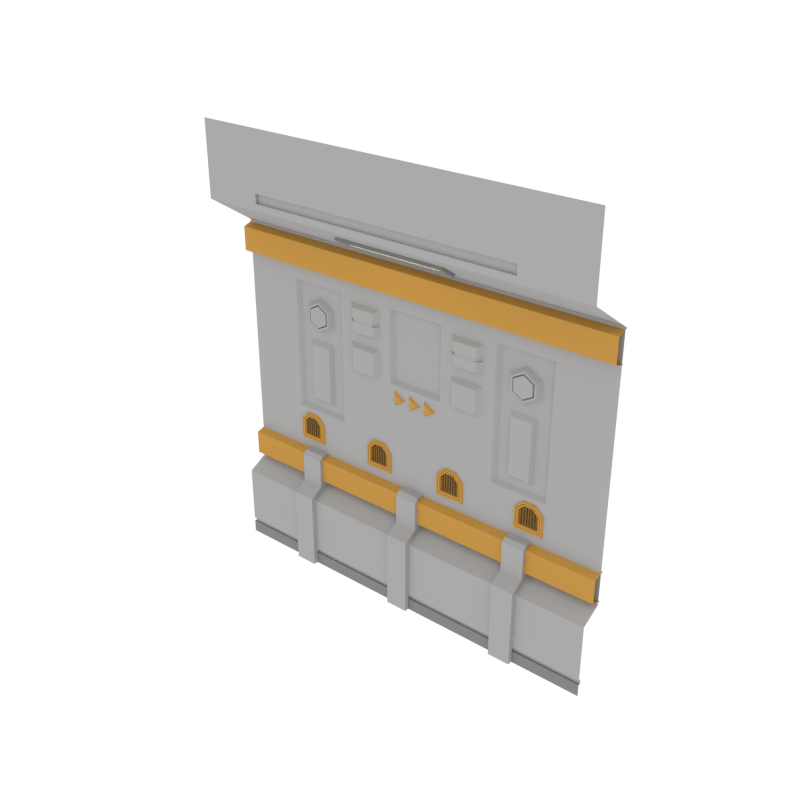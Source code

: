 # Source: Wall_3.blend  (saved by Blender 2.79.0; exported with 4.5.12 LTS)
import bpy
from mathutils import Matrix  # noqa: F401  (used for matrix-valued properties, if any)

bpy.ops.wm.read_factory_settings(use_empty=True)
scene = bpy.context.scene
scene.name = 'Scene'

# ---- collections
col_collection_1 = bpy.data.collections.new('Collection 1'); scene.collection.children.link(col_collection_1)

# ---- materials (node trees are filled in below, after node groups)
mat_main = bpy.data.materials.new('Main')
mat_main.alpha_threshold = 0.0
mat_main.diffuse_color = (0.402, 0.402, 0.402, 1.0)
mat_main.roughness = 0.5
mat_accent = bpy.data.materials.new('Accent')
mat_accent.alpha_threshold = 0.0
mat_accent.diffuse_color = (0.5596, 0.2977, 0.06679, 1.0)
mat_accent.roughness = 0.5
mat_light = bpy.data.materials.new('Light')
mat_light.alpha_threshold = 0.0
mat_light.diffuse_color = (0.4869, 0.4869, 0.4869, 1.0)
mat_light.roughness = 0.5
mat_darkgrey = bpy.data.materials.new('DarkGrey')
mat_darkgrey.alpha_threshold = 0.0
mat_darkgrey.diffuse_color = (0.2395, 0.2395, 0.2395, 1.0)
mat_darkgrey.roughness = 0.5
mat_darkaccent = bpy.data.materials.new('DarkAccent')
mat_darkaccent.alpha_threshold = 0.0
mat_darkaccent.diffuse_color = (0.2266, 0.1234, 0.03015, 1.0)
mat_darkaccent.roughness = 0.5
mat_black = bpy.data.materials.new('Black')
mat_black.alpha_threshold = 0.0
mat_black.diffuse_color = (0.04203, 0.04203, 0.04203, 1.0)
mat_black.roughness = 0.5

# ---- node groups
ng_auto_smooth = bpy.data.node_groups.new('Auto Smooth', 'GeometryNodeTree')
_s = ng_auto_smooth.interface.new_socket(name='Geometry', in_out='OUTPUT', socket_type='NodeSocketGeometry')
_s = ng_auto_smooth.interface.new_socket(name='Geometry', in_out='INPUT', socket_type='NodeSocketGeometry')
_s = ng_auto_smooth.interface.new_socket(name='Angle', in_out='INPUT', socket_type='NodeSocketFloat')
_s.subtype = 'ANGLE'
_s.min_value = 0.0
_s.max_value = 3.142
ng_auto_smooth.is_modifier = True
_N = ng_auto_smooth.nodes; _L = ng_auto_smooth.links
n0 = _N.new('NodeGroupOutput'); n0.name = 'Group Output'; n0.location = (480, -100)
n1 = _N.new('NodeGroupInput'); n1.name = 'Group Input'; n1.location = (-420, -300)
n2 = _N.new('NodeGroupInput'); n2.name = 'Group Input.001'; n2.location = (-60, -100)
n3 = _N.new('GeometryNodeSetShadeSmooth'); n3.name = 'Set Shade Smooth'; n3.location = (120, -100)
n3.domain = 'EDGE'
n4 = _N.new('GeometryNodeSetShadeSmooth'); n4.name = 'Set Shade Smooth.001'; n4.location = (300, -100)
n5 = _N.new('GeometryNodeInputMeshEdgeAngle'); n5.name = 'Edge Angle'; n5.location = (-420, -220)
n6 = _N.new('GeometryNodeInputEdgeSmooth'); n6.name = 'Is Edge Smooth'; n6.location = (-60, -160)
n7 = _N.new('GeometryNodeInputShadeSmooth'); n7.name = 'Is Face Smooth'; n7.location = (-240, -340)
n8 = _N.new('FunctionNodeBooleanMath'); n8.name = 'Boolean Math'; n8.location = (-60, -220)
n9 = _N.new('FunctionNodeCompare'); n9.name = 'Compare'; n9.location = (-240, -180)
n9.operation = 'LESS_EQUAL'
_L.new(n5.outputs[0], n9.inputs[0])
_L.new(n4.outputs[0], n0.inputs[0])
_L.new(n1.outputs[1], n9.inputs[1])
_L.new(n9.outputs[0], n8.inputs[0])
_L.new(n7.outputs[0], n8.inputs[1])
_L.new(n2.outputs[0], n3.inputs[0])
_L.new(n6.outputs[0], n3.inputs[1])
_L.new(n3.outputs[0], n4.inputs[0])
_L.new(n8.outputs[0], n3.inputs[2])
n0.is_active_output = True

# ---- material node trees
mat_light.use_nodes = True; mat_light.node_tree.nodes.clear()
_N = mat_light.node_tree.nodes; _L = mat_light.node_tree.links
n0 = _N.new('ShaderNodeOutputMaterial'); n0.name = 'Material Output'; n0.location = (300, 300)
n1 = _N.new('ShaderNodeEmission'); n1.name = 'Emission'; n1.location = (10, 300)
n1.inputs[0].default_value = (1.0, 0.812, 0.3343, 1.0)
n1.inputs[1].default_value = 3.1
_L.new(n1.outputs[0], n0.inputs[0])
n0.is_active_output = True

# ---- world
world_world = bpy.data.worlds.new('World'); scene.world = world_world
world_world.color = (1.0, 1.0, 1.0)
world_world.use_sun_shadow = False
world_world.sun_shadow_jitter_overblur = 0.0
world_world.cycles.sampling_method = 'NONE'
world_world.cycles.sample_map_resolution = 256

# ---- meshes
me_plane_056 = bpy.data.meshes.new('Plane.056')
me_plane_056.from_pydata([(2.0, 8.941e-08, 0.0), (2.0, 0.2064, 3.399), (-2.0, -8.941e-08, 0.0), (-2.0, 0.2064, 3.399), (2.0, -0.2557, 4.431), (-2.0, -0.2557, 4.431), (2.0, 0.2064, 0.8535), (-2.0, 0.2064, 0.8535), (-2.0, -1.043e-07, 0.7412), (2.0, 7.451e-08, 0.7412), (-2.0, -0.2557, 3.704), (2.0, -0.2557, 3.704), (2.0, 0.235, 3.383), (-2.0, 0.235, 3.383), (2.0, 0.1211, 3.348), (-2.0, 0.1211, 3.348), (2.0, 0.1211, 3.112), (-2.0, 0.1211, 3.112), (2.0, 0.2373, 3.077), (-2.0, 0.2373, 3.077), (2.0, 0.235, 1.181), (-2.0, 0.235, 1.181), (2.0, 0.1211, 1.147), (-2.0, 0.1211, 1.147), (2.0, 0.1211, 0.91), (-2.0, 0.1211, 0.91), (2.0, 0.2373, 0.8757), (-2.0, 0.2373, 0.8757), (0.5339, 0.06092, 3.504), (-0.6201, 0.06092, 3.504), (-0.6201, -0.1006, 3.61), (0.5339, -0.1006, 3.61), (0.5339, 0.04097, 3.474), (-0.6201, 0.04097, 3.474), (-0.6201, -0.1206, 3.58), (0.5339, -0.1206, 3.58), (2.0, -0.2557, 3.767), (-2.0, -0.2557, 3.767), (2.0, -0.2557, 3.86), (-2.0, -0.2557, 3.86), (1.429, 0.022, 0.1655), (0.8571, 0.022, 0.1655), (1.325, 0.2064, 3.399), (-1.412, 0.2064, 3.399), (1.325, -0.2557, 4.431), (-1.412, -0.2557, 4.431), (0.2857, 0.022, 0.1655), (-0.2857, 0.022, 0.1655), (-0.8571, 0.022, 0.1655), (-1.429, 0.022, 0.1655), (1.325, -0.2557, 3.704), (-1.412, -0.2557, 3.704), (1.325, -0.2557, 3.767), (-1.412, -0.2557, 3.767), (1.325, -0.2557, 3.86), (-1.412, -0.2557, 3.86), (1.325, -0.2271, 3.767), (-1.412, -0.2271, 3.767), (1.325, -0.2271, 3.86), (-1.412, -0.2271, 3.86), (-0.8642, -0.2557, 3.704), (-0.3168, -0.2557, 3.704), (0.2306, -0.2557, 3.704), (0.778, -0.2557, 3.704), (-0.8642, -0.2557, 4.431), (-0.3168, -0.2557, 4.431), (0.2306, -0.2557, 4.431), (0.778, -0.2557, 4.431), (-0.8642, 0.2064, 3.399), (-0.3168, 0.2064, 3.399), (-1.429, 0.2064, 1.615), (2.0, 0.2064, 2.94), (-2.0, 0.2064, 2.94), (-0.8571, 0.2064, 1.615), (0.2306, 0.2064, 3.399), (-0.2857, 0.2064, 2.21), (0.2857, 0.2064, 2.21), (0.8571, 0.2064, 1.615), (1.429, 0.2064, 1.615), (0.778, 0.2064, 3.399), (1.429, 6.386e-08, 0.0), (0.8571, 3.832e-08, 0.0), (0.2857, 1.277e-08, 0.0), (-0.2857, -1.277e-08, 0.0), (-0.8571, -3.832e-08, 0.0), (-1.429, -6.386e-08, 0.0), (1.429, 0.022, 0.1205), (0.8571, 0.022, 0.1205), (0.2857, 0.022, 0.1205), (-0.2857, 0.022, 0.1205), (-0.8571, 0.022, 0.1205), (-2.0, 0.2064, 1.615), (-1.429, 0.022, 0.1205), (1.429, 6.019e-08, 0.1655), (0.8571, 3.471e-08, 0.1655), (-0.8642, -0.2271, 3.86), (-0.3168, -0.2271, 3.86), (0.2306, -0.2271, 3.86), (0.778, -0.2271, 3.86), (-0.8642, -0.2271, 3.767), (-0.3168, -0.2271, 3.767), (0.2306, -0.2271, 3.767), (0.778, -0.2271, 3.767), (2.0, 0.2064, 1.615), (-1.315, -0.04581, 0.0), (-1.091, -0.04581, 0.0), (-1.315, 0.2435, 0.0), (-1.315, 0.2435, 0.8754), (-1.091, 0.2435, 0.0), (-1.091, 0.2435, 0.8754), (-1.315, -0.04581, 0.7771), (-1.315, 0.09027, 0.8525), (-1.091, 0.09027, 0.8525), (-1.091, -0.04581, 0.7771), (-0.117, -0.04581, 0.0), (0.107, -0.04581, 0.0), (-0.117, 0.2435, 0.0), (-0.117, 0.2435, 0.8754), (0.107, 0.2435, 0.0), (0.107, 0.2435, 0.8754), (-0.117, -0.04581, 0.7771), (-0.117, 0.09027, 0.8525), (0.107, 0.09027, 0.8525), (0.107, -0.04581, 0.7771), (1.081, -0.04581, 0.0), (1.305, -0.04581, 0.0), (1.081, 0.2435, 0.0), (1.081, 0.2435, 0.8754), (1.305, 0.2435, 0.0), (1.305, 0.2435, 0.8754), (1.081, -0.04581, 0.7771), (1.081, 0.09027, 0.8525), (1.305, 0.09027, 0.8525), (1.305, -0.04581, 0.7771), (0.2857, 9.218e-09, 0.1655), (-0.2857, -1.627e-08, 0.1655), (-0.8571, -4.176e-08, 0.1655), (-1.429, -6.725e-08, 0.1655), (1.429, 6.032e-08, 0.1205), (0.8571, 3.496e-08, 0.1205), (0.2857, 9.605e-09, 0.1205), (-0.2857, -1.575e-08, 0.1205), (-0.8571, -4.111e-08, 0.1205), (-1.429, -6.647e-08, 0.1205), (1.429, 0.2064, 2.94), (0.8571, 0.2064, 2.94), (0.2857, 0.2064, 2.94), (-0.2857, 0.2064, 2.94), (-0.8571, 0.2064, 2.94), (-1.429, 0.2064, 2.94), (0.4815, 0.008428, 3.495), (-0.5677, 0.008428, 3.495), (-0.5677, -0.08927, 3.559), (0.4815, -0.08927, 3.559), (0.4497, -0.006625, 3.519), (-0.5359, -0.006625, 3.519), (-0.5359, -0.06527, 3.558), (0.4497, -0.06527, 3.558), (-1.315, 0.2435, 1.186), (-1.091, 0.2435, 1.186), (-0.117, 0.2435, 1.186), (0.107, 0.2435, 1.186), (1.081, 0.2435, 1.186), (1.305, 0.2435, 1.186), (-1.091, 0.1282, 1.186), (-1.091, 0.09027, 1.148), (-1.315, 0.09027, 1.148), (-1.315, 0.1282, 1.186), (0.107, 0.1282, 1.186), (0.107, 0.09027, 1.148), (-0.117, 0.09027, 1.148), (-0.117, 0.1282, 1.186), (1.305, 0.1282, 1.186), (1.305, 0.09027, 1.148), (1.081, 0.09027, 1.148), (1.081, 0.1282, 1.186), (-2.0, -9.183e-08, 0.1205), (2.0, 8.568e-08, 0.1205), (1.429, 4.896e-08, 0.7412), (0.8571, 2.342e-08, 0.7412), (0.2857, -2.129e-09, 0.7412), (-0.8642, -0.2557, 3.86), (-0.3168, -0.2557, 3.86), (2.0, 8.568e-08, 0.1655), (-0.2857, -2.767e-08, 0.7412), (-0.8571, -5.322e-08, 0.7412), (-1.429, -7.876e-08, 0.7412), (0.2306, -0.2557, 3.86), (0.778, -0.2557, 3.86), (-2.0, -9.273e-08, 0.1655), (-2.0, 0.022, 0.1655), (-2.0, 0.022, 0.1205), (1.429, 0.2064, 0.8535), (-0.8642, -0.2557, 3.767), (0.8571, 0.2064, 0.8535), (-0.3168, -0.2557, 3.767), (0.2857, 0.2064, 0.8535), (2.0, 0.022, 0.1205), (2.0, 0.022, 0.1655), (-0.2857, 0.2064, 0.8535), (-0.8571, 0.2064, 0.8535), (-1.429, 0.2064, 0.8535), (0.2306, -0.2557, 3.767), (0.778, -0.2557, 3.767), (-1.388, 0.2442, 2.909), (-0.8979, 0.2442, 2.909), (-0.8979, 0.2442, 1.646), (-1.388, 0.2442, 1.646), (0.245, 0.2442, 2.241), (-0.245, 0.2442, 2.241), (0.8979, 0.2442, 2.909), (1.388, 0.2442, 2.909), (-0.245, 0.2442, 2.909), (0.245, 0.2442, 2.909), (1.388, 0.2442, 1.646), (0.8979, 0.2442, 1.646), (-0.2114, 0.1816, 2.134), (-0.1318, 0.1816, 2.086), (-0.229, 0.2086, 2.166), (-0.09673, 0.2086, 2.086), (-0.2114, 0.1816, 2.037), (-0.229, 0.2086, 2.005), (-0.03952, 0.1816, 2.134), (0.04005, 0.1816, 2.086), (-0.05707, 0.2086, 2.166), (0.07515, 0.2086, 2.086), (-0.03952, 0.1816, 2.037), (-0.05707, 0.2086, 2.005), (0.1324, 0.1816, 2.134), (0.2119, 0.1816, 2.086), (0.1148, 0.2086, 2.166), (0.247, 0.2086, 2.086), (0.1324, 0.1816, 2.037), (0.1148, 0.2086, 2.005), (-1.159, 0.198, 1.437), (-1.18, 0.1919, 1.316), (-1.18, 0.1919, 1.502), (-1.192, 0.193, 1.316), (-1.192, 0.193, 1.502), (-1.176, 0.203, 1.316), (-1.176, 0.203, 1.502), (-1.196, 0.2042, 1.316), (-1.196, 0.2042, 1.502), (-1.208, 0.1919, 1.316), (-1.208, 0.1919, 1.531), (-1.219, 0.193, 1.316), (-1.219, 0.193, 1.531), (-1.204, 0.203, 1.316), (-1.204, 0.203, 1.531), (-1.224, 0.2042, 1.316), (-1.224, 0.2042, 1.531), (-1.235, 0.1919, 1.316), (-1.235, 0.1919, 1.531), (-1.247, 0.193, 1.316), (-1.247, 0.193, 1.531), (-1.232, 0.203, 1.316), (-1.232, 0.203, 1.531), (-1.251, 0.2042, 1.316), (-1.251, 0.2042, 1.531), (-1.263, 0.1919, 1.316), (-1.263, 0.1919, 1.531), (-1.274, 0.193, 1.316), (-1.274, 0.193, 1.531), (-1.259, 0.203, 1.316), (-1.259, 0.203, 1.531), (-1.279, 0.2042, 1.316), (-1.279, 0.2042, 1.531), (-1.29, 0.1919, 1.316), (-1.29, 0.1919, 1.531), (-1.302, 0.193, 1.316), (-1.302, 0.193, 1.531), (-1.287, 0.203, 1.316), (-1.287, 0.203, 1.531), (-1.306, 0.2042, 1.316), (-1.306, 0.2042, 1.531), (-1.318, 0.1919, 1.316), (-1.318, 0.1919, 1.531), (-1.329, 0.193, 1.316), (-1.329, 0.193, 1.531), (-1.314, 0.203, 1.316), (-1.314, 0.203, 1.531), (-1.334, 0.2042, 1.316), (-1.334, 0.2042, 1.531), (-1.346, 0.1919, 1.316), (-1.346, 0.1919, 1.502), (-1.357, 0.193, 1.316), (-1.357, 0.193, 1.502), (-1.342, 0.203, 1.316), (-1.342, 0.203, 1.502), (-1.362, 0.2042, 1.316), (-1.362, 0.2042, 1.502), (-1.408, 0.1855, 1.28), (-1.324, 0.1855, 1.55), (-1.422, 0.2237, 1.264), (-1.395, 0.1855, 1.479), (-1.127, 0.1855, 1.28), (-1.14, 0.1855, 1.296), (-1.112, 0.2237, 1.264), (-1.395, 0.1855, 1.296), (-1.33, 0.1855, 1.562), (-1.408, 0.1855, 1.483), (-1.422, 0.2237, 1.488), (-1.336, 0.2237, 1.574), (-1.127, 0.1855, 1.483), (-1.205, 0.1855, 1.562), (-1.199, 0.2237, 1.574), (-1.112, 0.2237, 1.488), (-1.211, 0.1855, 1.55), (-1.14, 0.1855, 1.479), (-1.213, 0.1952, 1.545), (-1.321, 0.1952, 1.545), (-1.146, 0.1952, 1.302), (-1.146, 0.1952, 1.478), (-1.389, 0.1952, 1.302), (-1.389, 0.1952, 1.478), (-1.216, 0.1824, 1.54), (-1.319, 0.1824, 1.54), (-1.152, 0.1824, 1.309), (-1.152, 0.1824, 1.476), (-1.383, 0.1824, 1.309), (-1.383, 0.1824, 1.476), (-1.221, 0.1836, 1.531), (-1.314, 0.1836, 1.531), (-1.163, 0.1836, 1.322), (-1.163, 0.1836, 1.473), (-1.372, 0.1836, 1.322), (-1.372, 0.1836, 1.473), (-1.225, 0.2019, 1.524), (-1.31, 0.2019, 1.524), (-1.171, 0.2019, 1.331), (-1.171, 0.2019, 1.47), (-1.364, 0.2019, 1.331), (-1.364, 0.2019, 1.47), (-0.3078, 0.198, 1.437), (-0.3294, 0.1919, 1.316), (-0.3294, 0.1919, 1.502), (-0.3408, 0.193, 1.316), (-0.3408, 0.193, 1.502), (-0.3257, 0.203, 1.316), (-0.3257, 0.203, 1.502), (-0.3454, 0.2042, 1.316), (-0.3454, 0.2042, 1.502), (-0.3569, 0.1919, 1.316), (-0.3569, 0.1919, 1.531), (-0.3684, 0.193, 1.316), (-0.3684, 0.193, 1.531), (-0.3533, 0.203, 1.316), (-0.3533, 0.203, 1.531), (-0.3729, 0.2042, 1.316), (-0.3729, 0.2042, 1.531), (-0.3845, 0.1919, 1.316), (-0.3845, 0.1919, 1.531), (-0.3959, 0.193, 1.316), (-0.3959, 0.193, 1.531), (-0.3808, 0.203, 1.316), (-0.3808, 0.203, 1.531), (-0.4005, 0.2042, 1.316), (-0.4005, 0.2042, 1.531), (-0.412, 0.1919, 1.316), (-0.412, 0.1919, 1.531), (-0.4235, 0.193, 1.316), (-0.4235, 0.193, 1.531), (-0.4084, 0.203, 1.316), (-0.4084, 0.203, 1.531), (-0.4281, 0.2042, 1.316), (-0.4281, 0.2042, 1.531), (-0.4396, 0.1919, 1.316), (-0.4396, 0.1919, 1.531), (-0.4511, 0.193, 1.316), (-0.4511, 0.193, 1.531), (-0.4359, 0.203, 1.316), (-0.4359, 0.203, 1.531), (-0.4556, 0.2042, 1.316), (-0.4556, 0.2042, 1.531), (-0.4672, 0.1919, 1.316), (-0.4672, 0.1919, 1.531), (-0.4786, 0.193, 1.316), (-0.4786, 0.193, 1.531), (-0.4635, 0.203, 1.316), (-0.4635, 0.203, 1.531), (-0.4832, 0.2042, 1.316), (-0.4832, 0.2042, 1.531), (-0.4947, 0.1919, 1.316), (-0.4947, 0.1919, 1.502), (-0.5062, 0.193, 1.316), (-0.5062, 0.193, 1.502), (-0.4911, 0.203, 1.316), (-0.4911, 0.203, 1.502), (-0.5107, 0.2042, 1.316), (-0.5107, 0.2042, 1.502), (-0.5574, 0.1855, 1.28), (-0.473, 0.1855, 1.55), (-0.5716, 0.2237, 1.264), (-0.5438, 0.1855, 1.479), (-0.2758, 0.1855, 1.28), (-0.2894, 0.1855, 1.296), (-0.2617, 0.2237, 1.264), (-0.5438, 0.1855, 1.296), (-0.4791, 0.1855, 1.562), (-0.5574, 0.1855, 1.483), (-0.5716, 0.2237, 1.488), (-0.4854, 0.2237, 1.574), (-0.2758, 0.1855, 1.483), (-0.3541, 0.1855, 1.562), (-0.3478, 0.2237, 1.574), (-0.2617, 0.2237, 1.488), (-0.3602, 0.1855, 1.55), (-0.2894, 0.1855, 1.479), (-0.3626, 0.1952, 1.545), (-0.4706, 0.1952, 1.545), (-0.295, 0.1952, 1.302), (-0.295, 0.1952, 1.478), (-0.5382, 0.1952, 1.302), (-0.5382, 0.1952, 1.478), (-0.3652, 0.1824, 1.54), (-0.468, 0.1824, 1.54), (-0.3009, 0.1824, 1.309), (-0.3009, 0.1824, 1.476), (-0.5323, 0.1824, 1.309), (-0.5323, 0.1824, 1.476), (-0.3703, 0.1836, 1.531), (-0.4629, 0.1836, 1.531), (-0.3124, 0.1836, 1.322), (-0.3124, 0.1836, 1.473), (-0.5208, 0.1836, 1.322), (-0.5208, 0.1836, 1.473), (-0.3739, 0.2019, 1.524), (-0.4593, 0.2019, 1.524), (-0.3204, 0.2019, 1.331), (-0.3204, 0.2019, 1.47), (-0.5128, 0.2019, 1.331), (-0.5128, 0.2019, 1.47), (-0.3777, 0.2269, 2.585), (-0.3777, 0.2269, 2.905), (-0.7595, 0.2269, 2.585), (-0.7595, 0.2269, 2.905), (-0.6909, 0.1621, 2.63), (-0.4463, 0.1621, 2.63), (-0.4463, 0.1621, 2.859), (-0.6909, 0.1621, 2.859), (-0.3777, 0.2269, 2.197), (-0.3777, 0.2269, 2.517), (-0.7595, 0.2269, 2.197), (-0.7595, 0.2269, 2.517), (-0.6909, 0.1621, 2.242), (-0.4463, 0.1621, 2.242), (-0.4463, 0.1621, 2.471), (-0.6909, 0.1621, 2.471), (-1.283, 0.2627, 1.7), (-0.9911, 0.2627, 1.7), (-1.283, 0.2627, 2.386), (-0.9911, 0.2627, 2.386), (-1.241, 0.2037, 2.323), (-1.241, 0.2037, 1.762), (-1.033, 0.2037, 1.762), (-1.033, 0.2037, 2.323), (-0.6744, 0.1664, 2.731), (-0.6744, 0.1664, 2.761), (-0.7337, 0.2225, 2.73), (-0.7337, 0.2225, 2.764), (-0.7595, 0.2269, 2.727), (-0.6909, 0.1621, 2.728), (-0.3777, 0.2269, 2.727), (-0.4463, 0.1621, 2.728), (-0.3777, 0.2269, 2.767), (-0.4463, 0.1621, 2.764), (-0.7595, 0.2269, 2.767), (-0.6909, 0.1621, 2.764), (-0.4034, 0.2225, 2.73), (-0.4628, 0.1664, 2.731), (-0.4034, 0.2225, 2.764), (-0.4628, 0.1664, 2.761), (-1.144, 0.2673, 2.826), (-1.144, 0.1947, 2.773), (-1.315, 0.2673, 2.728), (-1.269, 0.1947, 2.701), (-1.315, 0.2673, 2.53), (-1.269, 0.1947, 2.557), (-1.144, 0.2673, 2.432), (-1.144, 0.1947, 2.485), (-0.9732, 0.2673, 2.53), (-1.019, 0.1947, 2.557), (-0.9732, 0.2673, 2.728), (-1.019, 0.1947, 2.701), (-1.252, 0.1947, 2.691), (-1.144, 0.1947, 2.753), (-1.252, 0.1947, 2.567), (-1.144, 0.1947, 2.505), (-1.036, 0.1947, 2.567), (-1.036, 0.1947, 2.691), (-1.243, 0.2179, 2.686), (-1.144, 0.2179, 2.744), (-1.243, 0.2179, 2.572), (-1.144, 0.2179, 2.514), (-1.044, 0.2179, 2.572), (-1.044, 0.2179, 2.686), (-1.237, 0.1883, 2.683), (-1.144, 0.1883, 2.737), (-1.237, 0.1883, 2.575), (-1.144, 0.1883, 2.521), (-1.05, 0.1883, 2.575), (-1.05, 0.1883, 2.683), (1.159, 0.198, 1.437), (1.18, 0.1919, 1.316), (1.18, 0.1919, 1.502), (1.192, 0.193, 1.316), (1.192, 0.193, 1.502), (1.176, 0.203, 1.316), (1.176, 0.203, 1.502), (1.196, 0.2042, 1.316), (1.196, 0.2042, 1.502), (1.208, 0.1919, 1.316), (1.208, 0.1919, 1.531), (1.219, 0.193, 1.316), (1.219, 0.193, 1.531), (1.204, 0.203, 1.316), (1.204, 0.203, 1.531), (1.224, 0.2042, 1.316), (1.224, 0.2042, 1.531), (1.235, 0.1919, 1.316), (1.235, 0.1919, 1.531), (1.247, 0.193, 1.316), (1.247, 0.193, 1.531), (1.232, 0.203, 1.316), (1.232, 0.203, 1.531), (1.251, 0.2042, 1.316), (1.251, 0.2042, 1.531), (1.263, 0.1919, 1.316), (1.263, 0.1919, 1.531), (1.274, 0.193, 1.316), (1.274, 0.193, 1.531), (1.259, 0.203, 1.316), (1.259, 0.203, 1.531), (1.279, 0.2042, 1.316), (1.279, 0.2042, 1.531), (1.29, 0.1919, 1.316), (1.29, 0.1919, 1.531), (1.302, 0.193, 1.316), (1.302, 0.193, 1.531), (1.287, 0.203, 1.316), (1.287, 0.203, 1.531), (1.306, 0.2042, 1.316), (1.306, 0.2042, 1.531), (1.318, 0.1919, 1.316), (1.318, 0.1919, 1.531), (1.329, 0.193, 1.316), (1.329, 0.193, 1.531), (1.314, 0.203, 1.316), (1.314, 0.203, 1.531), (1.334, 0.2042, 1.316), (1.334, 0.2042, 1.531), (1.346, 0.1919, 1.316), (1.346, 0.1919, 1.502), (1.357, 0.193, 1.316), (1.357, 0.193, 1.502), (1.342, 0.203, 1.316), (1.342, 0.203, 1.502), (1.362, 0.2042, 1.316), (1.362, 0.2042, 1.502), (1.408, 0.1855, 1.28), (1.324, 0.1855, 1.55), (1.422, 0.2237, 1.264), (1.395, 0.1855, 1.479), (1.127, 0.1855, 1.28), (1.14, 0.1855, 1.296), (1.112, 0.2237, 1.264), (1.395, 0.1855, 1.296), (1.33, 0.1855, 1.562), (1.408, 0.1855, 1.483), (1.422, 0.2237, 1.488), (1.336, 0.2237, 1.574), (1.127, 0.1855, 1.483), (1.205, 0.1855, 1.562), (1.199, 0.2237, 1.574), (1.112, 0.2237, 1.488), (1.211, 0.1855, 1.55), (1.14, 0.1855, 1.479), (1.213, 0.1952, 1.545), (1.321, 0.1952, 1.545), (1.146, 0.1952, 1.302), (1.146, 0.1952, 1.478), (1.389, 0.1952, 1.302), (1.389, 0.1952, 1.478), (1.216, 0.1824, 1.54), (1.319, 0.1824, 1.54), (1.152, 0.1824, 1.309), (1.152, 0.1824, 1.476), (1.383, 0.1824, 1.309), (1.383, 0.1824, 1.476), (1.221, 0.1836, 1.531), (1.314, 0.1836, 1.531), (1.163, 0.1836, 1.322), (1.163, 0.1836, 1.473), (1.372, 0.1836, 1.322), (1.372, 0.1836, 1.473), (1.225, 0.2019, 1.524), (1.31, 0.2019, 1.524), (1.171, 0.2019, 1.331), (1.171, 0.2019, 1.47), (1.364, 0.2019, 1.331), (1.364, 0.2019, 1.47), (0.3078, 0.198, 1.437), (0.3294, 0.1919, 1.316), (0.3294, 0.1919, 1.502), (0.3408, 0.193, 1.316), (0.3408, 0.193, 1.502), (0.3257, 0.203, 1.316), (0.3257, 0.203, 1.502), (0.3454, 0.2042, 1.316), (0.3454, 0.2042, 1.502), (0.3569, 0.1919, 1.316), (0.3569, 0.1919, 1.531), (0.3684, 0.193, 1.316), (0.3684, 0.193, 1.531), (0.3533, 0.203, 1.316), (0.3533, 0.203, 1.531), (0.3729, 0.2042, 1.316), (0.3729, 0.2042, 1.531), (0.3845, 0.1919, 1.316), (0.3845, 0.1919, 1.531), (0.3959, 0.193, 1.316), (0.3959, 0.193, 1.531), (0.3808, 0.203, 1.316), (0.3808, 0.203, 1.531), (0.4005, 0.2042, 1.316), (0.4005, 0.2042, 1.531), (0.412, 0.1919, 1.316), (0.412, 0.1919, 1.531), (0.4235, 0.193, 1.316), (0.4235, 0.193, 1.531), (0.4084, 0.203, 1.316), (0.4084, 0.203, 1.531), (0.4281, 0.2042, 1.316), (0.4281, 0.2042, 1.531), (0.4396, 0.1919, 1.316), (0.4396, 0.1919, 1.531), (0.4511, 0.193, 1.316), (0.4511, 0.193, 1.531), (0.4359, 0.203, 1.316), (0.4359, 0.203, 1.531), (0.4556, 0.2042, 1.316), (0.4556, 0.2042, 1.531), (0.4672, 0.1919, 1.316), (0.4672, 0.1919, 1.531), (0.4786, 0.193, 1.316), (0.4786, 0.193, 1.531), (0.4635, 0.203, 1.316), (0.4635, 0.203, 1.531), (0.4832, 0.2042, 1.316), (0.4832, 0.2042, 1.531), (0.4947, 0.1919, 1.316), (0.4947, 0.1919, 1.502), (0.5062, 0.193, 1.316), (0.5062, 0.193, 1.502), (0.4911, 0.203, 1.316), (0.4911, 0.203, 1.502), (0.5107, 0.2042, 1.316), (0.5107, 0.2042, 1.502), (0.5574, 0.1855, 1.28), (0.473, 0.1855, 1.55), (0.5716, 0.2237, 1.264), (0.5438, 0.1855, 1.479), (0.2758, 0.1855, 1.28), (0.2894, 0.1855, 1.296), (0.2617, 0.2237, 1.264), (0.5438, 0.1855, 1.296), (0.4791, 0.1855, 1.562), (0.5574, 0.1855, 1.483), (0.5716, 0.2237, 1.488), (0.4854, 0.2237, 1.574), (0.2758, 0.1855, 1.483), (0.3541, 0.1855, 1.562), (0.3478, 0.2237, 1.574), (0.2617, 0.2237, 1.488), (0.3602, 0.1855, 1.55), (0.2894, 0.1855, 1.479), (0.3626, 0.1952, 1.545), (0.4706, 0.1952, 1.545), (0.295, 0.1952, 1.302), (0.295, 0.1952, 1.478), (0.5382, 0.1952, 1.302), (0.5382, 0.1952, 1.478), (0.3652, 0.1824, 1.54), (0.468, 0.1824, 1.54), (0.3009, 0.1824, 1.309), (0.3009, 0.1824, 1.476), (0.5323, 0.1824, 1.309), (0.5323, 0.1824, 1.476), (0.3703, 0.1836, 1.531), (0.4629, 0.1836, 1.531), (0.3124, 0.1836, 1.322), (0.3124, 0.1836, 1.473), (0.5208, 0.1836, 1.322), (0.5208, 0.1836, 1.473), (0.3739, 0.2019, 1.524), (0.4593, 0.2019, 1.524), (0.3204, 0.2019, 1.331), (0.3204, 0.2019, 1.47), (0.5128, 0.2019, 1.331), (0.5128, 0.2019, 1.47), (0.3777, 0.2269, 2.585), (0.3777, 0.2269, 2.905), (0.7595, 0.2269, 2.585), (0.7595, 0.2269, 2.905), (0.6909, 0.1621, 2.63), (0.4463, 0.1621, 2.63), (0.4463, 0.1621, 2.859), (0.6909, 0.1621, 2.859), (0.3777, 0.2269, 2.197), (0.3777, 0.2269, 2.517), (0.7595, 0.2269, 2.197), (0.7595, 0.2269, 2.517), (0.6909, 0.1621, 2.242), (0.4463, 0.1621, 2.242), (0.4463, 0.1621, 2.471), (0.6909, 0.1621, 2.471), (1.283, 0.2627, 1.7), (0.9911, 0.2627, 1.7), (1.283, 0.2627, 2.386), (0.9911, 0.2627, 2.386), (1.241, 0.2037, 2.323), (1.241, 0.2037, 1.762), (1.033, 0.2037, 1.762), (1.033, 0.2037, 2.323), (0.6744, 0.1664, 2.731), (0.6744, 0.1664, 2.761), (0.7337, 0.2225, 2.73), (0.7337, 0.2225, 2.764), (0.7595, 0.2269, 2.727), (0.6909, 0.1621, 2.728), (0.3777, 0.2269, 2.727), (0.4463, 0.1621, 2.728), (0.3777, 0.2269, 2.767), (0.4463, 0.1621, 2.764), (0.7595, 0.2269, 2.767), (0.6909, 0.1621, 2.764), (0.4034, 0.2225, 2.73), (0.4628, 0.1664, 2.731), (0.4034, 0.2225, 2.764), (0.4628, 0.1664, 2.761), (1.144, 0.2673, 2.826), (1.144, 0.1947, 2.773), (1.315, 0.2673, 2.728), (1.269, 0.1947, 2.701), (1.315, 0.2673, 2.53), (1.269, 0.1947, 2.557), (1.144, 0.2673, 2.432), (1.144, 0.1947, 2.485), (0.9732, 0.2673, 2.53), (1.019, 0.1947, 2.557), (0.9732, 0.2673, 2.728), (1.019, 0.1947, 2.701), (1.252, 0.1947, 2.691), (1.144, 0.1947, 2.753), (1.252, 0.1947, 2.567), (1.144, 0.1947, 2.505), (1.036, 0.1947, 2.567), (1.036, 0.1947, 2.691), (1.243, 0.2179, 2.686), (1.144, 0.2179, 2.744), (1.243, 0.2179, 2.572), (1.144, 0.2179, 2.514), (1.044, 0.2179, 2.572), (1.044, 0.2179, 2.686), (1.237, 0.1883, 2.683), (1.144, 0.1883, 2.737), (1.237, 0.1883, 2.575), (1.144, 0.1883, 2.521), (1.05, 0.1883, 2.575), (1.05, 0.1883, 2.683)], [], [(90, 89, 47, 48), (54, 38, 4, 44), (79, 42, 50, 63), (89, 88, 46, 47), (42, 1, 11, 50), (13, 15, 14, 12), (15, 17, 16, 14), (17, 19, 18, 16), (21, 23, 22, 20), (23, 25, 24, 22), (25, 27, 26, 24), (35, 34, 152, 153), (30, 29, 33, 34), (28, 31, 35, 32), (29, 28, 32, 33), (31, 30, 34, 35), (50, 11, 36, 52), (52, 36, 38, 54), (37, 53, 55, 39), (55, 53, 57, 59), (10, 51, 53, 37), (136, 185, 186, 137), (3, 43, 51, 10), (7, 201, 70, 91), (196, 194, 77, 76), (63, 50, 52, 203), (83, 141, 142, 84), (0, 177, 138, 80), (39, 55, 45, 5), (143, 142, 90, 92), (85, 143, 176, 2), (179, 178, 192, 194), (188, 54, 44, 67), (52, 54, 58, 56), (145, 146, 76, 77), (80, 138, 139, 81), (188, 98, 58, 54), (135, 136, 48, 47), (93, 94, 41, 40), (140, 139, 87, 88), (185, 184, 199, 200), (72, 149, 43, 3), (94, 134, 46, 41), (70, 73, 206, 207), (102, 56, 58, 98), (183, 93, 40, 198), (74, 146, 145, 79), (71, 144, 78, 103), (176, 143, 92, 191), (192, 6, 103, 78), (79, 145, 144, 42), (187, 188, 67, 66), (182, 187, 66, 65), (181, 182, 65, 64), (55, 181, 64, 45), (101, 102, 98, 97), (183, 9, 178, 93), (137, 189, 190, 49), (88, 87, 41, 46), (141, 140, 88, 89), (142, 141, 89, 90), (137, 186, 8, 189), (139, 138, 86, 87), (187, 97, 98, 188), (182, 96, 97, 187), (181, 95, 96, 182), (55, 59, 95, 181), (100, 101, 97, 96), (194, 192, 78, 77), (191, 92, 49, 190), (199, 196, 76, 75), (180, 179, 194, 196), (117, 121, 170, 171, 160), (104, 106, 108, 105), (105, 108, 109, 112, 113), (110, 104, 105, 113), (110, 113, 112, 111), (110, 111, 107, 106, 104), (114, 116, 118, 115), (115, 118, 119, 122, 123), (120, 114, 115, 123), (120, 123, 122, 121), (120, 121, 117, 116, 114), (119, 117, 160, 161), (124, 126, 128, 125), (125, 128, 129, 132, 133), (130, 124, 125, 133), (130, 133, 132, 131), (130, 131, 127, 126, 124), (144, 145, 210, 211), (69, 74, 62, 61), (134, 180, 184, 135), (68, 69, 61, 60), (43, 68, 60, 51), (74, 79, 63, 62), (51, 60, 193, 53), (62, 63, 203, 202), (94, 179, 180, 134), (61, 62, 202, 195), (81, 139, 140, 82), (93, 178, 179, 94), (60, 61, 195, 193), (147, 75, 209, 212), (87, 86, 40, 41), (150, 153, 157, 154), (34, 33, 151, 152), (32, 35, 153, 150), (33, 32, 150, 151), (155, 154, 157, 156), (151, 150, 154, 155), (153, 152, 156, 157), (152, 151, 155, 156), (112, 109, 159, 164, 165), (122, 119, 161, 168, 169), (132, 129, 163, 172, 173), (168, 161, 160, 171), (121, 122, 169, 170), (129, 127, 162, 163), (172, 163, 162, 175), (109, 107, 158, 159), (127, 131, 174, 175, 162), (164, 159, 158, 167), (131, 132, 173, 174), (107, 111, 166, 167, 158), (164, 167, 166, 165), (168, 171, 170, 169), (172, 175, 174, 173), (111, 112, 165, 166), (53, 193, 99, 57), (8, 186, 201, 7), (92, 90, 48, 49), (138, 177, 197, 86), (184, 180, 196, 199), (43, 149, 148, 68), (68, 148, 147, 69), (69, 147, 146, 74), (149, 72, 91, 70), (147, 148, 73, 75), (205, 204, 207, 206), (135, 184, 185, 136), (202, 203, 102, 101), (57, 99, 95, 59), (99, 100, 96, 95), (86, 197, 198, 40), (186, 185, 200, 201), (195, 202, 101, 100), (193, 195, 100, 99), (203, 52, 56, 102), (200, 199, 75, 73), (201, 200, 73, 70), (178, 9, 6, 192), (42, 144, 71, 1), (84, 142, 143, 85), (82, 140, 141, 83), (134, 135, 47, 46), (136, 137, 49, 48), (213, 212, 209, 208), (211, 210, 215, 214), (76, 146, 213, 208), (149, 70, 207, 204), (77, 78, 214, 215), (145, 77, 215, 210), (73, 148, 205, 206), (75, 76, 208, 209), (146, 147, 212, 213), (148, 149, 204, 205), (78, 144, 211, 214), (216, 217, 219, 218), (218, 219, 221), (221, 219, 217, 220), (220, 217, 216), (218, 221, 220, 216), (222, 223, 225, 224), (224, 225, 227), (227, 225, 223, 226), (226, 223, 222), (224, 227, 226, 222), (228, 229, 231, 230), (230, 231, 233), (233, 231, 229, 232), (232, 229, 228), (230, 233, 232, 228), (235, 236, 238, 237), (239, 241, 242, 240), (238, 242, 241, 237), (235, 239, 240, 236), (243, 244, 246, 245), (247, 249, 250, 248), (246, 250, 249, 245), (243, 247, 248, 244), (251, 252, 254, 253), (255, 257, 258, 256), (254, 258, 257, 253), (251, 255, 256, 252), (259, 260, 262, 261), (263, 265, 266, 264), (262, 266, 265, 261), (259, 263, 264, 260), (267, 268, 270, 269), (271, 273, 274, 272), (270, 274, 273, 269), (267, 271, 272, 268), (275, 276, 278, 277), (279, 281, 282, 280), (278, 282, 281, 277), (275, 279, 280, 276), (283, 284, 286, 285), (287, 289, 290, 288), (286, 290, 289, 285), (283, 287, 288, 284), (305, 302, 299, 304), (297, 306, 303, 295), (298, 296, 311, 313), (291, 300, 301, 293), (293, 297, 295, 291), (293, 301, 302, 305, 306, 297), (299, 302, 301, 300), (305, 304, 303, 306), (300, 291, 298, 294), (295, 303, 308, 296), (303, 304, 307, 308), (299, 300, 294, 292), (304, 299, 292, 307), (291, 295, 296, 298), (314, 313, 319, 320), (294, 298, 313, 314), (292, 294, 314, 310), (296, 308, 312, 311), (307, 292, 310, 309), (308, 307, 309, 312), (316, 320, 326, 322), (312, 309, 315, 318), (311, 312, 318, 317), (310, 314, 320, 316), (313, 311, 317, 319), (309, 310, 316, 315), (326, 325, 331, 332), (319, 317, 323, 325), (315, 316, 322, 321), (320, 319, 325, 326), (318, 315, 321, 324), (317, 318, 324, 323), (329, 330, 327, 328, 332, 331), (324, 321, 327, 330), (323, 324, 330, 329), (322, 326, 332, 328), (325, 323, 329, 331), (321, 322, 328, 327), (334, 335, 337, 336), (338, 340, 341, 339), (337, 341, 340, 336), (334, 338, 339, 335), (342, 343, 345, 344), (346, 348, 349, 347), (345, 349, 348, 344), (342, 346, 347, 343), (350, 351, 353, 352), (354, 356, 357, 355), (353, 357, 356, 352), (350, 354, 355, 351), (358, 359, 361, 360), (362, 364, 365, 363), (361, 365, 364, 360), (358, 362, 363, 359), (366, 367, 369, 368), (370, 372, 373, 371), (369, 373, 372, 368), (366, 370, 371, 367), (374, 375, 377, 376), (378, 380, 381, 379), (377, 381, 380, 376), (374, 378, 379, 375), (382, 383, 385, 384), (386, 388, 389, 387), (385, 389, 388, 384), (382, 386, 387, 383), (404, 401, 398, 403), (396, 405, 402, 394), (397, 395, 410, 412), (390, 399, 400, 392), (392, 396, 394, 390), (392, 400, 401, 404, 405, 396), (398, 401, 400, 399), (404, 403, 402, 405), (399, 390, 397, 393), (394, 402, 407, 395), (402, 403, 406, 407), (398, 399, 393, 391), (403, 398, 391, 406), (390, 394, 395, 397), (413, 412, 418, 419), (393, 397, 412, 413), (391, 393, 413, 409), (395, 407, 411, 410), (406, 391, 409, 408), (407, 406, 408, 411), (415, 419, 425, 421), (411, 408, 414, 417), (410, 411, 417, 416), (409, 413, 419, 415), (412, 410, 416, 418), (408, 409, 415, 414), (425, 424, 430, 431), (418, 416, 422, 424), (414, 415, 421, 420), (419, 418, 424, 425), (417, 414, 420, 423), (416, 417, 423, 422), (428, 429, 426, 427, 431, 430), (423, 420, 426, 429), (422, 423, 429, 428), (421, 425, 431, 427), (424, 422, 428, 430), (420, 421, 427, 426), (463, 461, 436, 437), (460, 434, 436, 461), (464, 433, 438, 465), (433, 435, 439, 438), (434, 432, 437, 436), (446, 447, 444, 445), (443, 442, 444, 447), (440, 441, 446, 445), (441, 443, 447, 446), (442, 440, 445, 444), (454, 455, 452, 453), (451, 450, 452, 455), (448, 449, 454, 453), (449, 451, 455, 454), (450, 448, 453, 452), (464, 465, 471, 470), (468, 470, 471, 469), (459, 458, 456, 457), (432, 462, 463, 437), (463, 462, 468, 469), (471, 457, 456, 469), (438, 439, 467, 465), (435, 466, 467, 439), (461, 463, 469, 456), (467, 466, 459, 457), (465, 467, 457, 471), (466, 460, 458, 459), (462, 464, 470, 468), (460, 461, 456, 458), (472, 474, 475, 473), (474, 476, 477, 475), (476, 478, 479, 477), (478, 480, 481, 479), (477, 486, 484, 475), (480, 482, 483, 481), (482, 472, 473, 483), (472, 482, 480, 478, 476, 474), (485, 491, 495, 489), (483, 489, 488, 481), (475, 484, 485, 473), (479, 487, 486, 477), (473, 485, 489, 483), (481, 488, 487, 479), (495, 501, 500, 494), (488, 494, 493, 487), (486, 492, 490, 484), (489, 495, 494, 488), (487, 493, 492, 486), (484, 490, 491, 485), (496, 498, 499, 500, 501, 497), (493, 499, 498, 492), (490, 496, 497, 491), (491, 497, 501, 495), (494, 500, 499, 493), (492, 498, 496, 490), (503, 505, 506, 504), (507, 508, 510, 509), (506, 505, 509, 510), (503, 504, 508, 507), (511, 513, 514, 512), (515, 516, 518, 517), (514, 513, 517, 518), (511, 512, 516, 515), (519, 521, 522, 520), (523, 524, 526, 525), (522, 521, 525, 526), (519, 520, 524, 523), (527, 529, 530, 528), (531, 532, 534, 533), (530, 529, 533, 534), (527, 528, 532, 531), (535, 537, 538, 536), (539, 540, 542, 541), (538, 537, 541, 542), (535, 536, 540, 539), (543, 545, 546, 544), (547, 548, 550, 549), (546, 545, 549, 550), (543, 544, 548, 547), (551, 553, 554, 552), (555, 556, 558, 557), (554, 553, 557, 558), (551, 552, 556, 555), (573, 572, 567, 570), (565, 563, 571, 574), (566, 581, 579, 564), (559, 561, 569, 568), (561, 559, 563, 565), (561, 565, 574, 573, 570, 569), (567, 568, 569, 570), (573, 574, 571, 572), (568, 562, 566, 559), (563, 564, 576, 571), (571, 576, 575, 572), (567, 560, 562, 568), (572, 575, 560, 567), (559, 566, 564, 563), (582, 588, 587, 581), (562, 582, 581, 566), (560, 578, 582, 562), (564, 579, 580, 576), (575, 577, 578, 560), (576, 580, 577, 575), (584, 590, 594, 588), (580, 586, 583, 577), (579, 585, 586, 580), (578, 584, 588, 582), (581, 587, 585, 579), (577, 583, 584, 578), (594, 600, 599, 593), (587, 593, 591, 585), (583, 589, 590, 584), (588, 594, 593, 587), (586, 592, 589, 583), (585, 591, 592, 586), (597, 599, 600, 596, 595, 598), (592, 598, 595, 589), (591, 597, 598, 592), (590, 596, 600, 594), (593, 599, 597, 591), (589, 595, 596, 590), (602, 604, 605, 603), (606, 607, 609, 608), (605, 604, 608, 609), (602, 603, 607, 606), (610, 612, 613, 611), (614, 615, 617, 616), (613, 612, 616, 617), (610, 611, 615, 614), (618, 620, 621, 619), (622, 623, 625, 624), (621, 620, 624, 625), (618, 619, 623, 622), (626, 628, 629, 627), (630, 631, 633, 632), (629, 628, 632, 633), (626, 627, 631, 630), (634, 636, 637, 635), (638, 639, 641, 640), (637, 636, 640, 641), (634, 635, 639, 638), (642, 644, 645, 643), (646, 647, 649, 648), (645, 644, 648, 649), (642, 643, 647, 646), (650, 652, 653, 651), (654, 655, 657, 656), (653, 652, 656, 657), (650, 651, 655, 654), (672, 671, 666, 669), (664, 662, 670, 673), (665, 680, 678, 663), (658, 660, 668, 667), (660, 658, 662, 664), (660, 664, 673, 672, 669, 668), (666, 667, 668, 669), (672, 673, 670, 671), (667, 661, 665, 658), (662, 663, 675, 670), (670, 675, 674, 671), (666, 659, 661, 667), (671, 674, 659, 666), (658, 665, 663, 662), (681, 687, 686, 680), (661, 681, 680, 665), (659, 677, 681, 661), (663, 678, 679, 675), (674, 676, 677, 659), (675, 679, 676, 674), (683, 689, 693, 687), (679, 685, 682, 676), (678, 684, 685, 679), (677, 683, 687, 681), (680, 686, 684, 678), (676, 682, 683, 677), (693, 699, 698, 692), (686, 692, 690, 684), (682, 688, 689, 683), (687, 693, 692, 686), (685, 691, 688, 682), (684, 690, 691, 685), (696, 698, 699, 695, 694, 697), (691, 697, 694, 688), (690, 696, 697, 691), (689, 695, 699, 693), (692, 698, 696, 690), (688, 694, 695, 689), (731, 705, 704, 729), (728, 729, 704, 702), (732, 733, 706, 701), (701, 706, 707, 703), (702, 704, 705, 700), (714, 713, 712, 715), (711, 715, 712, 710), (708, 713, 714, 709), (709, 714, 715, 711), (710, 712, 713, 708), (722, 721, 720, 723), (719, 723, 720, 718), (716, 721, 722, 717), (717, 722, 723, 719), (718, 720, 721, 716), (732, 738, 739, 733), (736, 737, 739, 738), (727, 725, 724, 726), (700, 705, 731, 730), (731, 737, 736, 730), (739, 737, 724, 725), (706, 733, 735, 707), (703, 707, 735, 734), (729, 724, 737, 731), (735, 725, 727, 734), (733, 739, 725, 735), (734, 727, 726, 728), (730, 736, 738, 732), (728, 726, 724, 729), (740, 741, 743, 742), (742, 743, 745, 744), (744, 745, 747, 746), (746, 747, 749, 748), (745, 743, 752, 754), (748, 749, 751, 750), (750, 751, 741, 740), (740, 742, 744, 746, 748, 750), (753, 757, 763, 759), (751, 749, 756, 757), (743, 741, 753, 752), (747, 745, 754, 755), (741, 751, 757, 753), (749, 747, 755, 756), (763, 762, 768, 769), (756, 755, 761, 762), (754, 752, 758, 760), (757, 756, 762, 763), (755, 754, 760, 761), (752, 753, 759, 758), (764, 765, 769, 768, 767, 766), (761, 760, 766, 767), (758, 759, 765, 764), (759, 763, 769, 765), (762, 761, 767, 768), (760, 758, 764, 766), (107, 109, 108, 106), (117, 119, 118, 116), (127, 129, 128, 126)])
me_plane_056.polygons.foreach_set('use_smooth', [0, 0, 0, 0, 0, 0, 0, 0, 0, 0, 0, 0, 0, 0, 0, 0, 0, 0, 0, 0, 0, 0, 0, 0, 0, 0, 0, 0, 0, 0, 0, 0, 0, 0, 0, 0, 0, 0, 0, 0, 0, 0, 0, 0, 0, 0, 0, 0, 0, 0, 0, 0, 0, 0, 0, 0, 0, 0, 0, 0, 0, 0, 0, 0, 0, 0, 0, 0, 0, 0, 0, 0, 0, 0, 0, 0, 0, 0, 0, 0, 0, 0, 0, 0, 0, 0, 0, 0, 0, 0, 0, 0, 0, 0, 0, 0, 0, 0, 0, 0, 0, 0, 0, 0, 0, 0, 0, 0, 0, 0, 0, 0, 0, 0, 0, 0, 0, 0, 0, 0, 0, 0, 0, 0, 0, 0, 0, 0, 0, 0, 0, 0, 0, 0, 0, 0, 0, 0, 0, 0, 0, 0, 0, 0, 0, 0, 0, 0, 0, 0, 0, 0, 0, 0, 0, 0, 0, 0, 0, 0, 0, 0, 0, 0, 0, 0, 0, 1, 1, 1, 1, 1, 1, 1, 1, 1, 1, 1, 1, 1, 1, 1, 1, 1, 1, 1, 1, 1, 1, 1, 1, 1, 1, 1, 1, 1, 1, 1, 1, 1, 1, 1, 1, 1, 1, 1, 1, 1, 1, 1, 1, 1, 1, 1, 1, 1, 1, 1, 1, 1, 1, 1, 1, 1, 1, 1, 1, 1, 1, 1, 1, 1, 1, 1, 1, 1, 1, 1, 1, 1, 1, 1, 1, 1, 1, 1, 1, 1, 1, 1, 1, 1, 1, 1, 1, 1, 1, 1, 1, 1, 1, 1, 1, 1, 1, 1, 1, 1, 1, 1, 1, 1, 1, 1, 1, 1, 1, 1, 1, 1, 1, 1, 1, 1, 1, 1, 1, 1, 1, 1, 1, 1, 1, 1, 1, 1, 1, 1, 1, 1, 1, 1, 1, 1, 1, 1, 1, 1, 1, 1, 1, 1, 1, 1, 0, 0, 0, 0, 0, 0, 0, 0, 0, 0, 0, 0, 0, 0, 0, 0, 0, 0, 0, 0, 0, 0, 0, 0, 0, 0, 0, 0, 0, 1, 1, 1, 1, 1, 1, 1, 1, 1, 1, 1, 1, 1, 1, 1, 1, 1, 1, 1, 1, 1, 1, 1, 1, 1, 1, 1, 1, 1, 1, 1, 1, 1, 1, 1, 1, 1, 1, 1, 1, 1, 1, 1, 1, 1, 1, 1, 1, 1, 1, 1, 1, 1, 1, 1, 1, 1, 1, 1, 1, 1, 1, 1, 1, 1, 1, 1, 1, 1, 1, 1, 1, 1, 1, 1, 1, 1, 1, 1, 1, 1, 1, 1, 1, 1, 1, 1, 1, 1, 1, 1, 1, 1, 1, 1, 1, 1, 1, 1, 1, 1, 1, 1, 1, 1, 1, 1, 1, 1, 1, 1, 1, 1, 1, 1, 1, 1, 1, 1, 1, 1, 1, 1, 1, 1, 1, 1, 1, 1, 1, 1, 1, 1, 1, 1, 1, 1, 1, 1, 1, 1, 1, 1, 1, 1, 1, 1, 1, 1, 1, 1, 1, 1, 1, 1, 1, 1, 1, 0, 0, 0, 0, 0, 0, 0, 0, 0, 0, 0, 0, 0, 0, 0, 0, 0, 0, 0, 0, 0, 0, 0, 0, 0, 0, 0, 0, 0, 1, 1, 1, 1, 1, 1, 1, 1, 1, 1, 1, 1, 1, 1, 1, 1, 1, 1, 1, 1, 1, 1, 1, 1, 1, 1, 0, 0, 0])
me_plane_056.polygons.foreach_set('material_index', [0, 0, 0, 0, 0, 1, 1, 1, 1, 1, 1, 3, 3, 3, 3, 3, 0, 0, 0, 0, 0, 0, 0, 0, 0, 0, 3, 3, 0, 3, 3, 0, 0, 0, 0, 3, 0, 0, 0, 3, 0, 0, 0, 0, 0, 0, 0, 0, 3, 0, 0, 0, 0, 0, 0, 0, 0, 0, 0, 3, 3, 0, 3, 0, 0, 0, 0, 0, 0, 0, 0, 0, 0, 3, 0, 0, 0, 0, 3, 0, 0, 0, 0, 0, 3, 0, 0, 0, 0, 0, 0, 0, 0, 0, 0, 0, 0, 0, 0, 3, 0, 0, 0, 0, 3, 3, 3, 3, 2, 3, 3, 3, 0, 0, 0, 0, 0, 0, 0, 0, 0, 0, 0, 0, 0, 0, 0, 0, 0, 0, 0, 3, 0, 0, 0, 0, 0, 0, 0, 0, 0, 0, 0, 0, 0, 0, 0, 0, 0, 0, 0, 0, 3, 3, 0, 0, 0, 0, 0, 0, 0, 0, 0, 0, 0, 0, 0, 1, 1, 1, 1, 1, 1, 1, 1, 1, 1, 1, 1, 1, 1, 1, 4, 4, 4, 4, 4, 4, 4, 4, 4, 4, 4, 4, 4, 4, 4, 4, 4, 4, 4, 4, 4, 4, 4, 4, 4, 4, 4, 4, 1, 1, 1, 1, 1, 1, 1, 1, 1, 1, 1, 1, 1, 1, 1, 1, 1, 1, 1, 1, 1, 1, 1, 1, 1, 1, 1, 1, 1, 1, 1, 1, 5, 1, 1, 1, 1, 1, 4, 4, 4, 4, 4, 4, 4, 4, 4, 4, 4, 4, 4, 4, 4, 4, 4, 4, 4, 4, 4, 4, 4, 4, 4, 4, 4, 4, 1, 1, 1, 1, 1, 1, 1, 1, 1, 1, 1, 1, 1, 1, 1, 1, 1, 1, 1, 1, 1, 1, 1, 1, 1, 1, 1, 1, 1, 1, 1, 1, 5, 1, 1, 1, 1, 1, 0, 0, 0, 0, 0, 0, 0, 0, 0, 0, 0, 0, 0, 0, 0, 0, 0, 0, 0, 0, 0, 0, 0, 0, 0, 0, 0, 0, 0, 0, 0, 0, 0, 0, 0, 0, 0, 0, 0, 0, 0, 0, 0, 0, 0, 0, 0, 0, 0, 0, 0, 0, 0, 0, 0, 4, 4, 4, 4, 4, 4, 4, 4, 4, 4, 4, 4, 4, 4, 4, 4, 4, 4, 4, 4, 4, 4, 4, 4, 4, 4, 4, 4, 1, 1, 1, 1, 1, 1, 1, 1, 1, 1, 1, 1, 1, 1, 1, 1, 1, 1, 1, 1, 1, 1, 1, 1, 1, 1, 1, 1, 1, 1, 1, 1, 5, 1, 1, 1, 1, 1, 4, 4, 4, 4, 4, 4, 4, 4, 4, 4, 4, 4, 4, 4, 4, 4, 4, 4, 4, 4, 4, 4, 4, 4, 4, 4, 4, 4, 1, 1, 1, 1, 1, 1, 1, 1, 1, 1, 1, 1, 1, 1, 1, 1, 1, 1, 1, 1, 1, 1, 1, 1, 1, 1, 1, 1, 1, 1, 1, 1, 5, 1, 1, 1, 1, 1, 0, 0, 0, 0, 0, 0, 0, 0, 0, 0, 0, 0, 0, 0, 0, 0, 0, 0, 0, 0, 0, 0, 0, 0, 0, 0, 0, 0, 0, 0, 0, 0, 0, 0, 0, 0, 0, 0, 0, 0, 0, 0, 0, 0, 0, 0, 0, 0, 0, 0, 0, 0, 0, 0, 0, 0, 0, 0])
me_plane_056.materials.append(mat_main)
me_plane_056.materials.append(mat_accent)
me_plane_056.materials.append(mat_light)
me_plane_056.materials.append(mat_darkgrey)
me_plane_056.materials.append(mat_darkaccent)
me_plane_056.materials.append(mat_black)
me_plane_056.use_remesh_preserve_volume = False
me_plane_056.use_remesh_preserve_attributes = False
me_plane_056.use_mirror_vertex_groups = False
me_plane_056.update()

# ---- objects
ob_wall_3 = bpy.data.objects.new('Wall_3', me_plane_056)

# ---- transforms, parenting, visibility, modifiers, constraints
ob_wall_3.location = (0.0, 0.0, 0.0)
ob_wall_3.lineart.crease_threshold = 0.0
_m = ob_wall_3.modifiers.new('Auto Smooth', 'NODES')
_m.node_group = ng_auto_smooth
_gi = [s.identifier for s in ng_auto_smooth.interface.items_tree if s.item_type == 'SOCKET' and s.in_out == 'INPUT']
_m[_gi[1]] = 0.5236  # Angle

# ---- collection membership
col_collection_1.objects.link(ob_wall_3)

# ---- scene / render settings (as saved in the file)
scene.frame_start = 1; scene.frame_end = 250; scene.frame_set(0)
scene.render.engine = 'CYCLES'
scene.render.resolution_x = 1000
scene.render.resolution_y = 1000
scene.render.dither_intensity = 0.0
scene.cycles.samples = 200
scene.cycles.sampling_pattern = 'TABULATED_SOBOL'
scene.cycles.light_sampling_threshold = 0.0
scene.cycles.use_adaptive_sampling = False
scene.cycles.use_light_tree = False
scene.cycles.caustics_reflective = False
scene.cycles.caustics_refractive = False
scene.cycles.blur_glossy = 0.0
scene.cycles.max_bounces = 2
scene.cycles.pixel_filter_type = 'GAUSSIAN'
scene.cycles.sample_clamp_indirect = 0.0
scene.view_settings.view_transform = 'Standard'
bpy.context.view_layer.update()

# ---- added for rendering (the .blend has no active camera): camera
cam_auto = bpy.data.cameras.new('AutoCamera')
cam_auto.lens = 50.0
cam_auto.sensor_width = 36.0
cam_auto.clip_end = 1000.0
ob_auto_camera = bpy.data.objects.new('AutoCamera', cam_auto)
scene.collection.objects.link(ob_auto_camera)
ob_auto_camera.location = (5.54412, -6.64711, 6.65074)
ob_auto_camera.rotation_euler = (1.09748, -7.21219e-08, 0.694738)
scene.camera = ob_auto_camera
bpy.context.view_layer.update()
